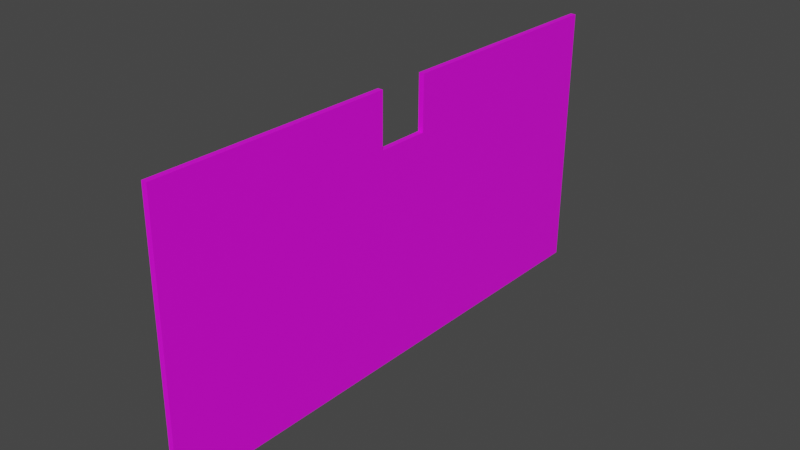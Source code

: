 # Source: untitled.blend  (saved by Blender 3.3.6; exported with 4.5.12 LTS)
import bpy
from mathutils import Matrix  # noqa: F401  (used for matrix-valued properties, if any)

bpy.ops.wm.read_factory_settings(use_empty=True)
scene = bpy.context.scene
scene.name = 'Scene'

# ---- collections
col_collection = bpy.data.collections.new('Collection'); scene.collection.children.link(col_collection)

# ---- images (referenced by path relative to the original .blend; pixels are not part of the script)
import os
ASSET_DIR = os.environ.get("B2B_ASSET_DIR", "")  # directory of the original .blend (textures are referenced by path, not embedded)
HERE = os.path.dirname(os.path.abspath(__file__))  # packed textures are extracted next to this script under _unpacked/

def load_image(name, relpath, width, height, colorspace="sRGB"):
    """Load a texture the original file referenced (path relative to the .blend, or extracted next to this script)."""
    p = next((c for c in (os.path.join(HERE, relpath), os.path.join(ASSET_DIR, relpath)) if relpath and os.path.exists(c)), "")
    if p:
        img = bpy.data.images.load(p, check_existing=True)
        img.name = name
    else:  # same state as the original file: an image datablock whose file is absent (Cycles renders it pink)
        img = bpy.data.images.new(name, width, height)
        img.source = "FILE"
        img.filepath = "//" + (relpath or name)
    img.colorspace_settings.name = colorspace
    return img
img_wall_aperture_jpg = load_image('wall_aperture.jpg', 'wall_aperture.jpg', 1024, 1024, 'sRGB')

# ---- materials (node trees are filled in below, after node groups)
mat_material = bpy.data.materials.new('Material')
mat_material.alpha_threshold = 0.0
mat_material.use_transparent_shadow = False
mat_material.roughness = 0.5
mat_material.line_color = (0.0, 0.0, 0.0, 1.0)

# ---- material node trees
mat_material.use_nodes = True; mat_material.node_tree.nodes.clear()
_N = mat_material.node_tree.nodes; _L = mat_material.node_tree.links
n0 = _N.new('ShaderNodeOutputMaterial'); n0.name = 'Material Output'; n0.location = (300, 300)
n1 = _N.new('ShaderNodeBsdfPrincipled'); n1.name = 'Principled BSDF'; n1.location = (10, 300)
n1.distribution = 'GGX'
n1.subsurface_method = 'RANDOM_WALK_SKIN'
n1.inputs[3].default_value = 1.45
n1.inputs[27].default_value = (0.0, 0.0, 0.0, 1.0)
n1.inputs[28].default_value = 1.0
n2 = _N.new('ShaderNodeTexImage'); n2.name = 'Image Texture'; n2.location = (-280, 280)
n2.image = img_wall_aperture_jpg
_L.new(n1.outputs[0], n0.inputs[0])
_L.new(n2.outputs[0], n1.inputs[0])
n0.is_active_output = True

# ---- world
world_world = bpy.data.worlds.new('World'); scene.world = world_world
world_world.use_nodes = True; world_world.node_tree.nodes.clear()
_N = world_world.node_tree.nodes; _L = world_world.node_tree.links
n0 = _N.new('ShaderNodeOutputWorld'); n0.name = 'World Output'; n0.location = (300, 300)
n1 = _N.new('ShaderNodeBackground'); n1.name = 'Background'; n1.location = (10, 300)
n1.inputs[0].default_value = (0.05088, 0.05088, 0.05088, 1.0)
_L.new(n1.outputs[0], n0.inputs[0])
n0.is_active_output = True
world_world.color = (0.05088, 0.05088, 0.05088)
world_world.use_sun_shadow = False
world_world.sun_shadow_jitter_overblur = 0.0

# ---- meshes
me_cube = bpy.data.meshes.new('Cube')
me_cube.from_pydata([(1.0, -0.3331, -0.9965), (1.0, -0.2678, 1.003), (1.0, 1.667, -1.007), (1.0, 1.732, 0.9929), (-1.0, -0.3331, -0.9965), (-1.0, -0.2678, 1.003), (-1.0, 1.667, -1.007), (-1.0, 1.732, 0.9929), (-1.0, 0.8332, 0.9976), (1.0, 0.7679, -1.002), (-1.0, 0.7679, -1.002), (1.0, 0.8332, 0.9976), (1.0, -0.3038, -0.09659), (-1.0, 1.696, -0.107), (1.0, 1.696, -0.107), (-1.0, -0.3038, -0.09659), (1.0, 0.7972, -0.1023), (-1.0, 0.7972, -0.1023), (1.0, -0.2972, 0.1034), (1.0, 1.703, 0.09294), (-1.0, -0.2972, 0.1034), (1.0, 0.8038, 0.09764), (-1.0, 0.8038, 0.09764), (-1.0, 1.703, 0.09294), (-1.0, -0.8331, -0.9939), (1.0, -0.8331, -0.9939), (1.0, -0.8037, -0.09398), (-1.0, -0.8037, -0.09398), (1.0, -0.7678, 1.006), (-1.0, -0.7678, 1.006), (1.0, -0.7972, 0.106), (-1.0, -0.7972, 0.106)], [], [(9, 10, 6, 2), (14, 2, 6, 13), (17, 10, 4, 15), (8, 11, 3, 7), (16, 9, 2, 14), (0, 12, 26, 25), (12, 0, 9, 16), (5, 1, 11, 8), (13, 6, 10, 17), (0, 4, 10, 9), (23, 13, 17, 22), (18, 12, 16, 21), (20, 15, 12, 18), (21, 16, 14, 19), (22, 17, 15, 20), (19, 14, 13, 23), (3, 19, 23, 7), (8, 22, 20, 5), (11, 21, 19, 3), (18, 1, 28, 30), (1, 18, 21, 11), (7, 23, 22, 8), (27, 24, 25, 26), (15, 4, 24, 27), (4, 0, 25, 24), (12, 15, 27, 26), (29, 31, 30, 28), (5, 20, 31, 29), (1, 5, 29, 28), (20, 18, 30, 31)])
_uv = me_cube.uv_layers.new(name='UVMap')
_uv.uv.foreach_set('vector', [0.1762, 0.9574, 0.2158, 0.9574, 0.2158, 0.9752, 0.1762, 0.9752, 0.2008, 0.9526, 0.2008, 0.9595, 0.1855, 0.9595, 0.1855, 0.9526, 0.4812, 0.6385, 0.1229, 0.6385, 0.1229, 0.2002, 0.4812, 0.2002, 0.1521, 0.9634, 0.185, 0.9634, 0.185, 0.9781, 0.1521, 0.9781, 0.5593, 0.6425, 0.9163, 0.6419, 0.9165, 0.9985, 0.5595, 0.9991, 0.9161, 0.2052, 0.5591, 0.2058, 0.559, 0.007432, 0.916, 0.00682, 0.5591, 0.2058, 0.9161, 0.2052, 0.9163, 0.6419, 0.5593, 0.6425, 0.1554, 0.9529, 0.1961, 0.9529, 0.1961, 0.9753, 0.1554, 0.9753, 0.4812, 0.9963, 0.1229, 0.9963, 0.1229, 0.6385, 0.4812, 0.6385, 0.1531, 0.9351, 0.2101, 0.9351, 0.2101, 0.9665, 0.1531, 0.9665, 0.5608, 0.9963, 0.4812, 0.9963, 0.4812, 0.6385, 0.5608, 0.6385, 0.4797, 0.2059, 0.5591, 0.2058, 0.5593, 0.6425, 0.48, 0.6427, 0.1952, 0.9988, 0.1912, 0.9988, 0.1912, 0.9583, 0.1952, 0.9583, 0.48, 0.6427, 0.5593, 0.6425, 0.5595, 0.9991, 0.4802, 0.9992, 0.5608, 0.6385, 0.4812, 0.6385, 0.4812, 0.2002, 0.5608, 0.2002, 0.2022, 0.9603, 0.2022, 0.9653, 0.1524, 0.9653, 0.1524, 0.9603, 0.199, 0.9602, 0.199, 0.9819, 0.1508, 0.9819, 0.1508, 0.9602, 0.9191, 0.6385, 0.5608, 0.6385, 0.5608, 0.2002, 0.9191, 0.2002, 0.1214, 0.6435, 0.4784, 0.6429, 0.4786, 0.9995, 0.1216, 1.0, 0.4797, 0.2059, 0.1227, 0.2065, 0.1226, 0.00818, 0.4796, 0.007568, 0.1239, 0.2065, 0.4801, 0.2059, 0.4803, 0.6417, 0.1241, 0.6423, 0.9191, 0.9963, 0.5608, 0.9963, 0.5608, 0.6385, 0.9191, 0.6385, 0.1948, 0.9783, 0.1822, 0.9783, 0.1822, 0.9503, 0.1948, 0.9503, 0.4812, 0.2002, 0.1229, 0.2002, 0.1229, 0.00112, 0.4812, 0.00112, 0.2041, 0.977, 0.1432, 0.977, 0.1432, 0.9618, 0.2041, 0.9618, 0.1739, 0.9882, 0.1739, 0.9497, 0.1836, 0.9497, 0.1836, 0.9882, 0.1583, 0.9459, 0.1685, 0.9459, 0.1685, 0.9686, 0.1583, 0.9686, 0.9191, 0.2002, 0.5608, 0.2002, 0.5608, 0.00112, 0.9191, 0.00112, 0.185, 0.9799, 0.1422, 0.9799, 0.1422, 0.9692, 0.185, 0.9692, 0.2109, 0.9765, 0.2109, 0.9468, 0.2184, 0.9468, 0.2184, 0.9765])
me_cube.materials.append(mat_material)
me_cube.use_mirror_vertex_groups = False
me_cube.update()

# ---- objects
ob_cube = bpy.data.objects.new('Cube', me_cube)

# ---- transforms, parenting, visibility, modifiers, constraints
ob_cube.location = (0.0, -5.584, 1.628)
ob_cube.rotation_euler = (-1.571, -0.0, 0.0)
ob_cube.scale = (0.5, 20.0, 50.0)
ob_cube.lock_rotations_4d = False
ob_cube.empty_display_type = 'ARROWS'
ob_cube.lineart.crease_threshold = 0.0

# ---- collection membership
col_collection.objects.link(ob_cube)

# ---- scene / render settings (as saved in the file)
scene.frame_start = 1; scene.frame_end = 250; scene.frame_set(0)
scene.render.engine = 'BLENDER_EEVEE_NEXT'
scene.cycles.sampling_pattern = 'TABULATED_SOBOL'
scene.cycles.use_light_tree = False
scene.view_settings.view_transform = 'Filmic'
bpy.context.view_layer.update()

# ---- added for rendering (the .blend has no active camera and no usable light): camera, sun
cam_auto = bpy.data.cameras.new('AutoCamera')
cam_auto.lens = 50.0
cam_auto.sensor_width = 36.0
cam_auto.clip_end = 1834.36
ob_auto_camera = bpy.data.objects.new('AutoCamera', cam_auto)
scene.collection.objects.link(ob_auto_camera)
ob_auto_camera.location = (104.522, -131.037, 76.2571)
ob_auto_camera.rotation_euler = (1.09748, -7.21219e-08, 0.694738)
scene.camera = ob_auto_camera
light_auto_sun = bpy.data.lights.new('AutoSun', 'SUN')
light_auto_sun.energy = 3.0
light_auto_sun.angle = 0.0523599
ob_auto_sun = bpy.data.objects.new('AutoSun', light_auto_sun)
scene.collection.objects.link(ob_auto_sun)
ob_auto_sun.rotation_euler = (0.872665, 0.174533, 0.523599)
bpy.context.view_layer.update()

